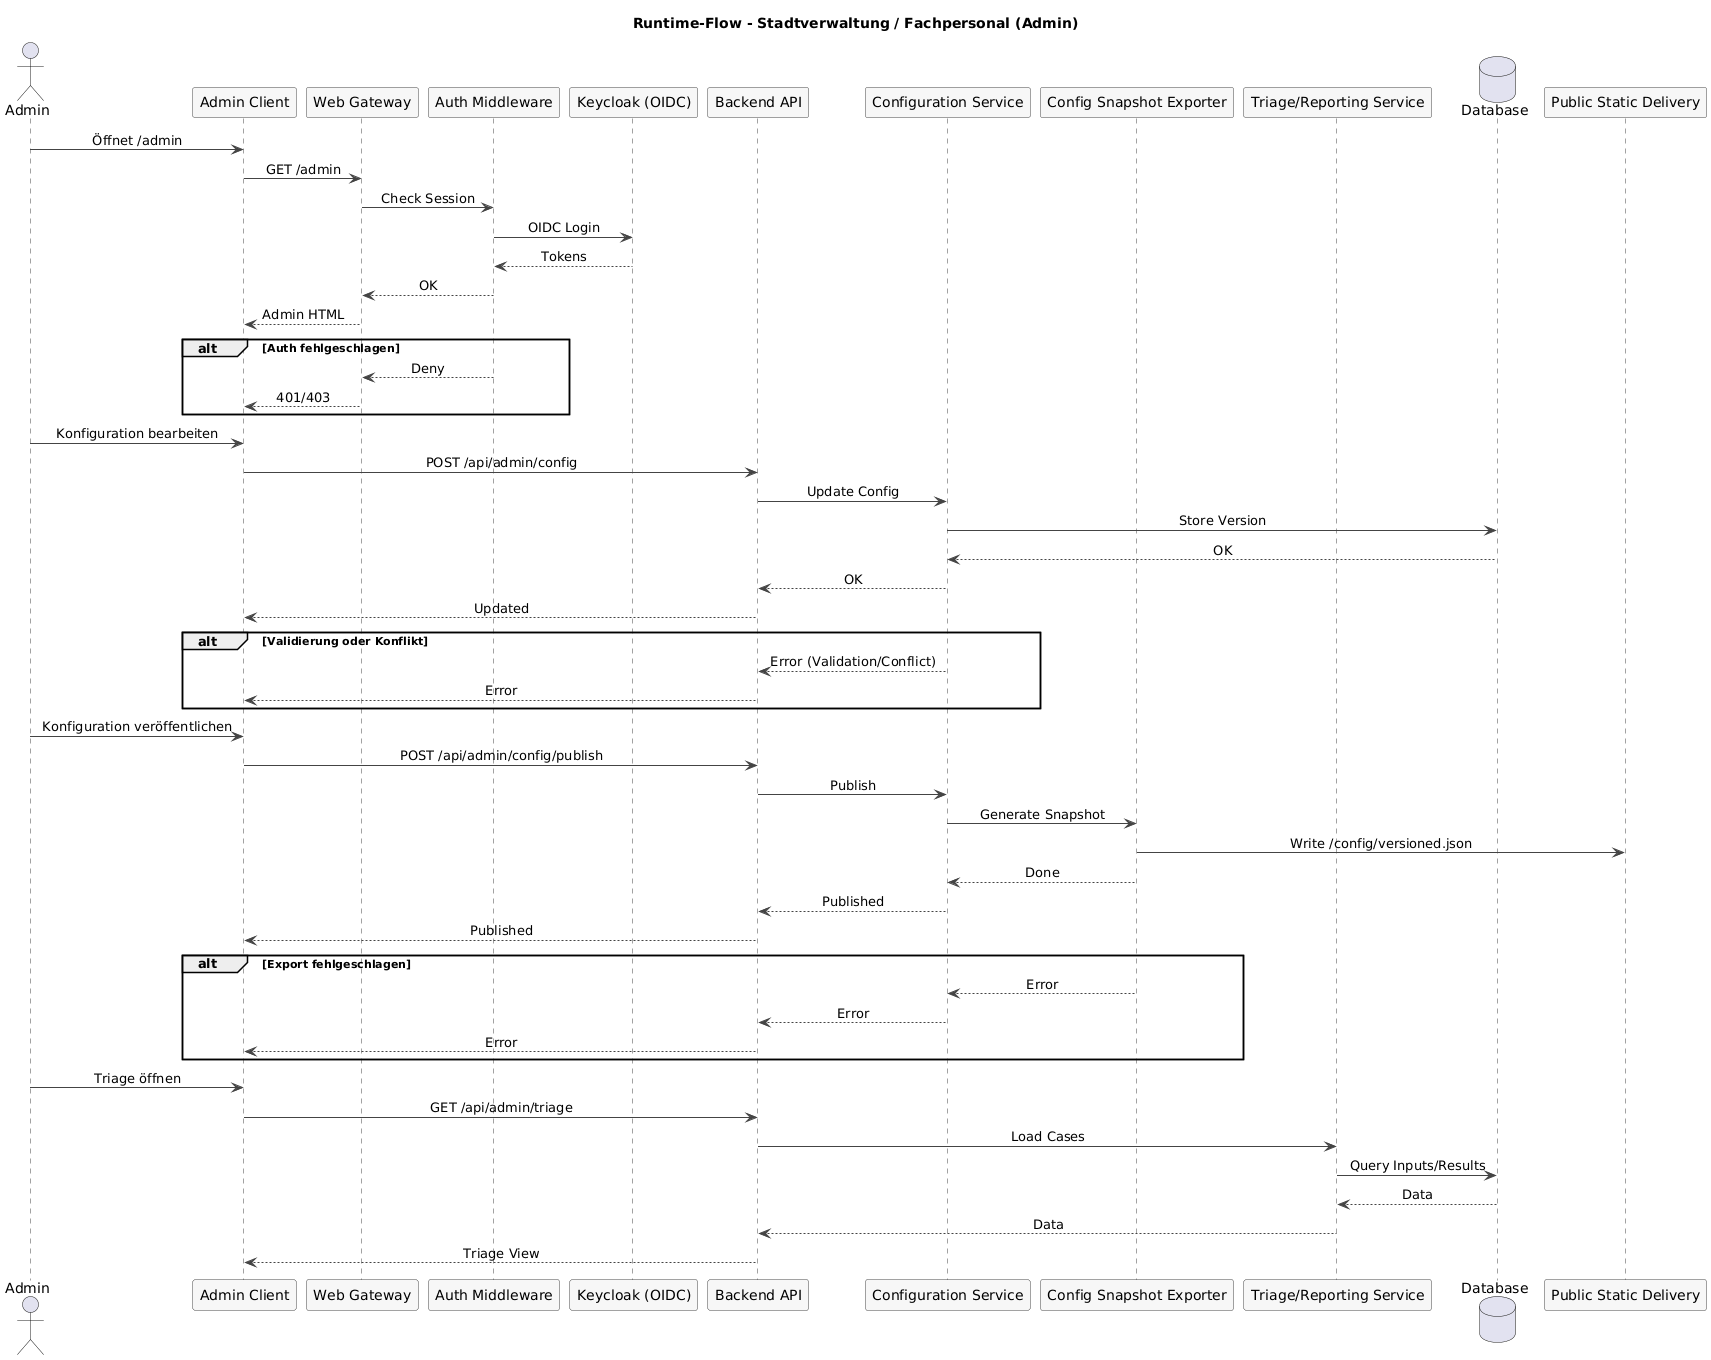

The diagram above was rendered by PlantUML. Its source (embedded in the PNG):
@startuml
skinparam sequenceMessageAlign center
skinparam responseMessageBelowArrow true
skinparam sequence {
  ParticipantBorderColor #444444
  ParticipantBackgroundColor #F7F7F7
  LifeLineBorderColor #444444
  ArrowColor #444444
  NoteBorderColor #444444
  NoteBackgroundColor #F7F7F7
}

title Runtime-Flow - Stadtverwaltung / Fachpersonal (Admin)

actor Admin as admin
participant "Admin Client" as client
participant "Web Gateway" as gateway
participant "Auth Middleware" as auth
participant "Keycloak (OIDC)" as keycloak
participant "Backend API" as api
participant "Configuration Service" as config
participant "Config Snapshot Exporter" as export
participant "Triage/Reporting Service" as triage
database "Database" as db
participant "Public Static Delivery" as public_static

admin -> client: Öffnet /admin
client -> gateway: GET /admin
gateway -> auth: Check Session
auth -> keycloak: OIDC Login
keycloak --> auth: Tokens
auth --> gateway: OK
gateway --> client: Admin HTML

alt Auth fehlgeschlagen
  auth --> gateway: Deny
  gateway --> client: 401/403
end

admin -> client: Konfiguration bearbeiten
client -> api: POST /api/admin/config
api -> config: Update Config
config -> db: Store Version
db --> config: OK
config --> api: OK
api --> client: Updated

alt Validierung oder Konflikt
  config --> api: Error (Validation/Conflict)
  api --> client: Error
end

admin -> client: Konfiguration veröffentlichen
client -> api: POST /api/admin/config/publish
api -> config: Publish
config -> export: Generate Snapshot
export -> public_static: Write /config/versioned.json
export --> config: Done
config --> api: Published
api --> client: Published

alt Export fehlgeschlagen
  export --> config: Error
  config --> api: Error
  api --> client: Error
end

admin -> client: Triage öffnen
client -> api: GET /api/admin/triage
api -> triage: Load Cases
triage -> db: Query Inputs/Results
db --> triage: Data
triage --> api: Data
api --> client: Triage View
@enduml